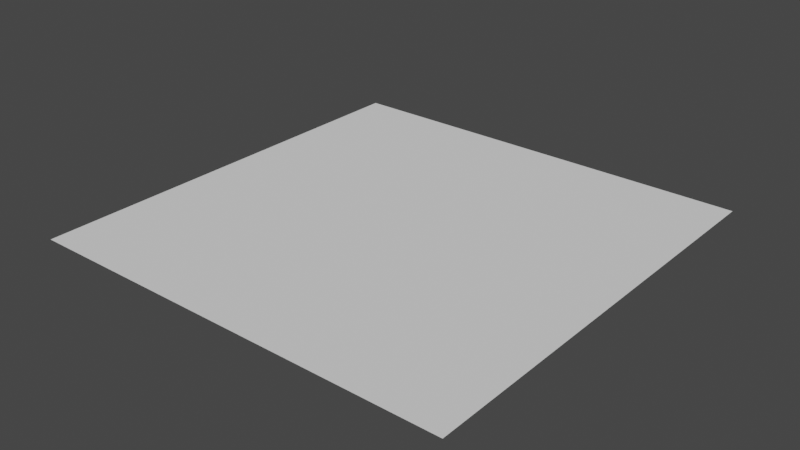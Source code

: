 # Source: highResPlane2.blend  (saved by Blender 3.5.10; exported with 4.5.12 LTS)
import bpy
from mathutils import Matrix  # noqa: F401  (used for matrix-valued properties, if any)

bpy.ops.wm.read_factory_settings(use_empty=True)
scene = bpy.context.scene
scene.name = 'Scene'

# ---- world
world_world = bpy.data.worlds.new('World'); scene.world = world_world
world_world.use_nodes = True; world_world.node_tree.nodes.clear()
_N = world_world.node_tree.nodes; _L = world_world.node_tree.links
n0 = _N.new('ShaderNodeOutputWorld'); n0.name = 'World Output'; n0.location = (300, 300)
n1 = _N.new('ShaderNodeBackground'); n1.name = 'Background'; n1.location = (10, 300)
n1.inputs[0].default_value = (0.05088, 0.05088, 0.05088, 1.0)
_L.new(n1.outputs[0], n0.inputs[0])
n0.is_active_output = True
world_world.color = (0.05088, 0.05088, 0.05088)
world_world.use_sun_shadow = False
world_world.sun_shadow_jitter_overblur = 0.0

# ---- meshes
me_plane = bpy.data.meshes.new('Plane')
me_plane.from_pydata([(-1.0, -1.0, 0.0), (1.0, -1.0, 0.0), (-1.0, 1.0, 0.0), (1.0, 1.0, 0.0)], [], [(0, 1, 3, 2)])
_uv = me_plane.uv_layers.new(name='UVMap')
_uv.uv.foreach_set('vector', [0.0, 0.0, 1.0, 0.0, 1.0, 1.0, 0.0, 1.0])
me_plane.update()

# ---- objects
ob_plane = bpy.data.objects.new('Plane', me_plane)

# ---- transforms, parenting, visibility, modifiers, constraints
ob_plane.location = (0.0, 0.0, 0.0)
_m = ob_plane.modifiers.new('Subdivision', 'SUBSURF')
_m.subdivision_type = 'SIMPLE'
_m.levels = 6

# ---- collection membership
scene.collection.objects.link(ob_plane)

# ---- scene / render settings (as saved in the file)
scene.frame_start = 1; scene.frame_end = 250; scene.frame_set(1)
scene.render.engine = 'BLENDER_EEVEE_NEXT'
scene.cycles.sampling_pattern = 'TABULATED_SOBOL'
scene.view_settings.view_transform = 'Filmic'
bpy.context.view_layer.update()

# ---- added for rendering (the .blend has no active camera and no usable light): camera, sun
cam_auto = bpy.data.cameras.new('AutoCamera')
cam_auto.lens = 50.0
cam_auto.sensor_width = 36.0
cam_auto.clip_end = 1000.0
ob_auto_camera = bpy.data.objects.new('AutoCamera', cam_auto)
scene.collection.objects.link(ob_auto_camera)
ob_auto_camera.location = (2.61693, -3.14032, 2.09354)
ob_auto_camera.rotation_euler = (1.09748, -7.21219e-08, 0.694738)
scene.camera = ob_auto_camera
light_auto_sun = bpy.data.lights.new('AutoSun', 'SUN')
light_auto_sun.energy = 3.0
light_auto_sun.angle = 0.0523599
ob_auto_sun = bpy.data.objects.new('AutoSun', light_auto_sun)
scene.collection.objects.link(ob_auto_sun)
ob_auto_sun.rotation_euler = (0.872665, 0.174533, 0.523599)
bpy.context.view_layer.update()

